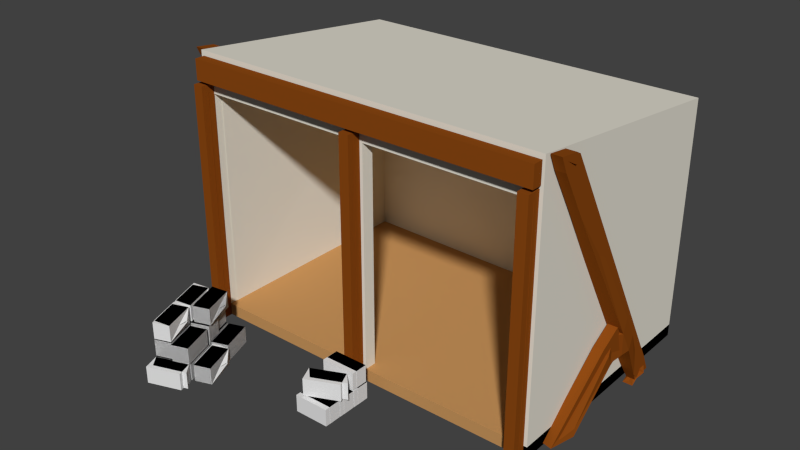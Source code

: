 # Source: greek_minery.blend  (saved by Blender 2.76.0; exported with 4.5.12 LTS)
import bpy
from mathutils import Matrix  # noqa: F401  (used for matrix-valued properties, if any)

bpy.ops.wm.read_factory_settings(use_empty=True)
scene = bpy.context.scene
scene.name = 'Scene'

# ---- collections
col_collection_1 = bpy.data.collections.new('Collection 1'); scene.collection.children.link(col_collection_1)

# ---- materials (node trees are filled in below, after node groups)
mat_greek_minery_ground = bpy.data.materials.new('greek_minery_ground')
mat_greek_minery_ground.alpha_threshold = 0.0
mat_greek_minery_ground.use_transparent_shadow = False
mat_greek_minery_ground.diffuse_color = (0.5815, 0.3058, 0.1112, 1.0)
mat_greek_minery_ground.roughness = 0.5
mat_greek_minery_ground.line_color = (0.0, 0.0, 0.0, 1.0)
mat_greek_minery_stones = bpy.data.materials.new('greek_minery_stones')
mat_greek_minery_stones.alpha_threshold = 0.0
mat_greek_minery_stones.use_transparent_shadow = False
mat_greek_minery_stones.roughness = 0.5
mat_greek_minery_wood = bpy.data.materials.new('greek_minery_wood')
mat_greek_minery_wood.alpha_threshold = 0.0
mat_greek_minery_wood.use_transparent_shadow = False
mat_greek_minery_wood.diffuse_color = (0.2598, 0.06523, 0.006452, 1.0)
mat_greek_minery_wood.roughness = 0.5
mat_greek_minery_wood.specular_intensity = 0.0
mat_greek_minery_wall = bpy.data.materials.new('greek_minery_wall')
mat_greek_minery_wall.alpha_threshold = 0.0
mat_greek_minery_wall.use_transparent_shadow = False
mat_greek_minery_wall.diffuse_color = (0.814, 0.7797, 0.6819, 1.0)
mat_greek_minery_wall.roughness = 0.5

# ---- material node trees

# ---- world
world_world = bpy.data.worlds.new('World'); scene.world = world_world
world_world.color = (0.05088, 0.05088, 0.05088)
world_world.use_sun_shadow = False
world_world.sun_shadow_jitter_overblur = 0.0
world_world.cycles.sampling_method = 'MANUAL'
world_world.cycles.sample_map_resolution = 256

# ---- meshes
me_cube_003 = bpy.data.meshes.new('Cube.003')
me_cube_003.from_pydata([(1.0, 1.0, -1.0), (1.0, -1.0, -1.0), (0.9333, -1.0, -1.0), (0.04667, -1.0, -1.0), (-1.0, 1.0, -1.0), (-1.0, -1.0, -1.0), (0.0, 1.0, -1.0), (0.0, -1.0, -1.0), (-0.9333, -1.0, -1.0), (-0.04667, -1.0, -1.0)], [], [(0, 1, 2, 3, 7, 6), (4, 6, 7, 9, 8, 5)])
_uv = me_cube_003.uv_layers.new(name='UVMap')
_uv.uv.foreach_set('vector', [0.6667, 0.448, 1.0, 0.448, 1.0, 0.4629, 1.0, 0.6615, 1.0, 0.6719, 0.6667, 0.6719, 0.6667, 0.8959, 0.6667, 0.6719, 1.0, 0.6719, 1.0, 0.6824, 1.0, 0.881, 1.0, 0.8959])
me_cube_003.materials.append(mat_greek_minery_ground)
me_cube_003.use_remesh_preserve_volume = False
me_cube_003.use_remesh_preserve_attributes = False
me_cube_003.use_mirror_vertex_groups = False
me_cube_003.update()
me_cube_002 = bpy.data.meshes.new('Cube.002')
me_cube_002.from_pydata([(-0.8898, -1.626, -0.9951), (-0.8898, -1.626, -0.854), (-0.9528, -1.361, -0.9951), (-0.9528, -1.361, -0.854), (-0.8012, -1.579, -0.9951), (-0.8012, -1.579, -0.854), (-0.8642, -1.313, -0.9951), (-0.8642, -1.313, -0.854), (-0.7887, -1.579, -0.9951), (-0.7887, -1.579, -0.854), (-0.8518, -1.313, -0.9951), (-0.8518, -1.313, -0.854), (-0.7001, -1.532, -0.9951), (-0.7001, -1.532, -0.854), (-0.7632, -1.266, -0.9951), (-0.7632, -1.266, -0.854), (-0.6877, -1.531, -0.9951), (-0.6877, -1.531, -0.854), (-0.7507, -1.265, -0.9951), (-0.7507, -1.265, -0.854), (-0.5991, -1.484, -0.9951), (-0.5991, -1.484, -0.854), (-0.6621, -1.218, -0.9951), (-0.6621, -1.218, -0.854), (-0.6137, -1.808, -1.013), (-0.6137, -1.808, -0.872), (-0.6767, -1.542, -1.013), (-0.6767, -1.542, -0.872), (-0.5251, -1.76, -1.013), (-0.5251, -1.76, -0.872), (-0.5881, -1.495, -1.013), (-0.5881, -1.495, -0.872), (-0.7169, -1.863, -1.013), (-0.7169, -1.863, -0.872), (-0.7799, -1.597, -1.013), (-0.7799, -1.597, -0.872), (-0.6283, -1.815, -1.013), (-0.6283, -1.815, -0.872), (-0.6913, -1.549, -1.013), (-0.6913, -1.549, -0.872), (-0.8127, -1.912, -1.013), (-0.8127, -1.912, -0.872), (-0.8757, -1.646, -1.013), (-0.8757, -1.646, -0.872), (-0.7241, -1.865, -1.013), (-0.7241, -1.865, -0.872), (-0.7871, -1.599, -1.013), (-0.7871, -1.599, -0.872), (-0.8127, -1.912, -0.8614), (-0.8127, -1.912, -0.7203), (-0.8757, -1.646, -0.8614), (-0.8757, -1.646, -0.7203), (-0.7241, -1.865, -0.8614), (-0.7241, -1.865, -0.7203), (-0.7871, -1.599, -0.8614), (-0.7871, -1.599, -0.7203), (-0.7107, -1.882, -0.8614), (-0.7107, -1.882, -0.7203), (-0.7737, -1.616, -0.8614), (-0.7737, -1.616, -0.7203), (-0.6221, -1.834, -0.8614), (-0.6221, -1.834, -0.7203), (-0.6851, -1.569, -0.8614), (-0.6851, -1.569, -0.7203), (-0.6974, -1.532, -0.8614), (-0.6974, -1.532, -0.7203), (-0.8746, -1.626, -0.8614), (-0.8746, -1.626, -0.7203), (-0.7289, -1.399, -0.8614), (-0.7289, -1.399, -0.7203), (-0.9061, -1.493, -0.8614), (-0.9061, -1.493, -0.7203), (-0.7395, -1.4, -0.8497), (-0.7395, -1.4, -0.7087), (-0.9167, -1.494, -0.8497), (-0.9167, -1.494, -0.7087), (-0.771, -1.267, -0.8497), (-0.771, -1.267, -0.7087), (-0.9482, -1.361, -0.8497), (-0.9482, -1.361, -0.7087), (-0.8898, -1.626, -0.9951), (-0.8898, -1.626, -0.854), (-0.9528, -1.361, -0.9951), (-0.9528, -1.361, -0.854), (-0.8012, -1.579, -0.9951), (-0.8012, -1.579, -0.854), (-0.8642, -1.313, -0.9951), (-0.8642, -1.313, -0.854), (-0.7887, -1.579, -0.9951), (-0.7887, -1.579, -0.854), (-0.8518, -1.313, -0.9951), (-0.8518, -1.313, -0.854), (-0.7001, -1.532, -0.9951), (-0.7001, -1.532, -0.854), (-0.7632, -1.266, -0.9951), (-0.7632, -1.266, -0.854), (-0.6877, -1.531, -0.9951), (-0.6877, -1.531, -0.854), (-0.7507, -1.265, -0.9951), (-0.7507, -1.265, -0.854), (-0.5991, -1.484, -0.9951), (-0.5991, -1.484, -0.854), (-0.6621, -1.218, -0.9951), (-0.6621, -1.218, -0.854), (-0.6137, -1.808, -1.013), (-0.6137, -1.808, -0.872), (-0.6767, -1.542, -1.013), (-0.6767, -1.542, -0.872), (-0.5251, -1.76, -1.013), (-0.5251, -1.76, -0.872), (-0.5881, -1.495, -1.013), (-0.5881, -1.495, -0.872), (-0.7169, -1.863, -1.013), (-0.7169, -1.863, -0.872), (-0.7799, -1.597, -1.013), (-0.7799, -1.597, -0.872), (-0.6283, -1.815, -1.013), (-0.6283, -1.815, -0.872), (-0.6913, -1.549, -1.013), (-0.6913, -1.549, -0.872), (-0.8127, -1.912, -1.013), (-0.8127, -1.912, -0.872), (-0.8757, -1.646, -1.013), (-0.8757, -1.646, -0.872), (-0.7241, -1.865, -1.013), (-0.7241, -1.865, -0.872), (-0.7871, -1.599, -1.013), (-0.7871, -1.599, -0.872), (-0.8127, -1.912, -0.8614), (-0.8127, -1.912, -0.7203), (-0.8757, -1.646, -0.8614), (-0.8757, -1.646, -0.7203), (-0.7241, -1.865, -0.8614), (-0.7241, -1.865, -0.7203), (-0.7871, -1.599, -0.8614), (-0.7871, -1.599, -0.7203), (-0.7107, -1.882, -0.8614), (-0.7107, -1.882, -0.7203), (-0.7737, -1.616, -0.8614), (-0.7737, -1.616, -0.7203), (-0.6221, -1.834, -0.8614), (-0.6221, -1.834, -0.7203), (-0.6851, -1.569, -0.8614), (-0.6851, -1.569, -0.7203), (-0.6974, -1.532, -0.8614), (-0.6974, -1.532, -0.7203), (-0.8746, -1.626, -0.8614), (-0.8746, -1.626, -0.7203), (-0.7289, -1.399, -0.8614), (-0.7289, -1.399, -0.7203), (-0.9061, -1.493, -0.8614), (-0.9061, -1.493, -0.7203), (-0.7395, -1.4, -0.8497), (-0.7395, -1.4, -0.7087), (-0.9167, -1.494, -0.8497), (-0.9167, -1.494, -0.7087), (-0.771, -1.267, -0.8497), (-0.771, -1.267, -0.7087), (-0.9482, -1.361, -0.8497), (-0.9482, -1.361, -0.7087), (-0.5251, -1.76, -1.013), (-0.5251, -1.76, -0.872), (-0.5881, -1.495, -1.013), (-0.5881, -1.495, -0.872), (-0.6137, -1.808, -1.013), (-0.6137, -1.808, -0.872), (-0.6767, -1.542, -1.013), (-0.6767, -1.542, -0.872), (-0.5251, -1.76, -1.013), (-0.5251, -1.76, -0.872), (-0.5881, -1.495, -1.013), (-0.5881, -1.495, -0.872), (-0.7226, -1.866, -0.7111), (-0.7226, -1.866, -0.5701), (-0.7856, -1.6, -0.7111), (-0.7856, -1.6, -0.5701), (-0.8112, -1.913, -0.7111), (-0.8112, -1.913, -0.5701), (-0.8742, -1.647, -0.7111), (-0.8742, -1.647, -0.5701), (-0.7226, -1.866, -0.7111), (-0.7226, -1.866, -0.5701), (-0.7856, -1.6, -0.7111), (-0.7856, -1.6, -0.5701), (-0.7916, -1.575, -0.7111), (-0.7916, -1.575, -0.5701), (-0.8547, -1.309, -0.7111), (-0.8547, -1.309, -0.5701), (-0.8802, -1.622, -0.7111), (-0.8802, -1.622, -0.5701), (-0.9433, -1.356, -0.7111), (-0.9433, -1.356, -0.5701), (-0.7916, -1.575, -0.7111), (-0.7916, -1.575, -0.5701), (-0.8547, -1.309, -0.7111), (-0.8547, -1.309, -0.5701), (-0.6902, -1.521, -0.7111), (-0.6902, -1.521, -0.5701), (-0.7532, -1.255, -0.7111), (-0.7532, -1.255, -0.5701), (-0.7788, -1.568, -0.7111), (-0.7788, -1.568, -0.5701), (-0.8418, -1.302, -0.7111), (-0.8418, -1.302, -0.5701), (-0.6902, -1.521, -0.7111), (-0.6902, -1.521, -0.5701), (-0.7532, -1.255, -0.7111), (-0.7532, -1.255, -0.5701), (-0.6902, -1.521, -0.7111), (-0.6902, -1.521, -0.5701), (-0.7532, -1.255, -0.7111), (-0.7532, -1.255, -0.5701), (-0.7788, -1.568, -0.7111), (-0.7788, -1.568, -0.5701), (-0.8418, -1.302, -0.7111), (-0.8418, -1.302, -0.5701), (-0.6902, -1.521, -0.7111), (-0.6902, -1.521, -0.5701), (-0.7532, -1.255, -0.7111), (-0.7532, -1.255, -0.5701), (-0.6319, -1.824, -1.009), (-0.6319, -1.824, -0.8678), (-0.8091, -1.918, -1.009), (-0.8091, -1.918, -0.8678), (-0.6004, -1.957, -1.009), (-0.6004, -1.957, -0.8678), (-0.7775, -2.051, -1.009), (-0.7775, -2.051, -0.8678), (-0.6319, -1.824, -1.009), (-0.6319, -1.824, -0.8678), (-0.8091, -1.918, -1.009), (-0.8091, -1.918, -0.8678), (0.1467, -1.16, -1.002), (0.1467, -1.16, -0.8613), (-0.04132, -1.162, -1.002), (-0.04132, -1.162, -0.8613), (0.1474, -1.301, -1.002), (0.1474, -1.301, -0.8613), (-0.04065, -1.303, -1.002), (-0.04065, -1.303, -0.8613), (0.1467, -1.16, -1.002), (0.1467, -1.16, -0.8613), (-0.04132, -1.162, -1.002), (-0.04132, -1.162, -0.8613), (-0.04132, -1.457, -0.8613), (-0.04132, -1.457, -1.002), (0.1467, -1.455, -0.8613), (0.1467, -1.455, -1.002), (-0.04065, -1.598, -0.8613), (-0.04065, -1.598, -1.002), (0.1474, -1.596, -0.8613), (0.1474, -1.596, -1.002), (-0.04132, -1.457, -0.8613), (-0.04132, -1.457, -1.002), (0.1467, -1.455, -0.8613), (0.1467, -1.455, -1.002), (0.1467, -1.308, -1.002), (0.1467, -1.308, -0.8613), (-0.04132, -1.31, -1.002), (-0.04132, -1.31, -0.8613), (0.1474, -1.449, -1.002), (0.1474, -1.449, -0.8613), (-0.04065, -1.451, -1.002), (-0.04065, -1.451, -0.8613), (0.1467, -1.308, -1.002), (0.1467, -1.308, -0.8613), (-0.04132, -1.31, -1.002), (-0.04132, -1.31, -0.8613), (-0.04132, -1.172, -0.7095), (-0.04132, -1.172, -0.8505), (0.1467, -1.17, -0.7095), (0.1467, -1.17, -0.8505), (-0.04065, -1.313, -0.7095), (-0.04065, -1.313, -0.8505), (0.1474, -1.311, -0.7095), (0.1474, -1.311, -0.8505), (-0.04132, -1.172, -0.7095), (-0.04132, -1.172, -0.8505), (0.1467, -1.17, -0.7095), (0.1467, -1.17, -0.8505), (-0.0456, -1.452, -0.7095), (-0.0456, -1.452, -0.8505), (0.1253, -1.335, -0.7095), (0.1253, -1.335, -0.8505), (-0.006374, -1.581, -0.7095), (-0.006374, -1.581, -0.8505), (0.1645, -1.463, -0.7095), (0.1645, -1.463, -0.8505), (-0.0456, -1.452, -0.7095), (-0.0456, -1.452, -0.8505), (0.1253, -1.335, -0.7095), (0.1253, -1.335, -0.8505)], [], [(1, 3, 2, 0), (3, 7, 6, 2), (7, 5, 4, 6), (5, 1, 0, 4), (0, 2, 6, 4), (5, 7, 3, 1), (9, 11, 10, 8), (11, 15, 14, 10), (15, 13, 12, 14), (13, 9, 8, 12), (8, 10, 14, 12), (13, 15, 11, 9), (17, 19, 18, 16), (19, 23, 22, 18), (23, 21, 20, 22), (21, 17, 16, 20), (16, 18, 22, 20), (21, 23, 19, 17), (25, 27, 26, 24), (27, 31, 30, 26), (31, 29, 28, 30), (29, 25, 24, 28), (24, 26, 30, 28), (29, 31, 27, 25), (33, 35, 34, 32), (35, 39, 38, 34), (39, 37, 36, 38), (37, 33, 32, 36), (32, 34, 38, 36), (37, 39, 35, 33), (41, 43, 42, 40), (43, 47, 46, 42), (47, 45, 44, 46), (45, 41, 40, 44), (40, 42, 46, 44), (45, 47, 43, 41), (49, 51, 50, 48), (51, 55, 54, 50), (55, 53, 52, 54), (53, 49, 48, 52), (48, 50, 54, 52), (53, 55, 51, 49), (57, 59, 58, 56), (59, 63, 62, 58), (63, 61, 60, 62), (61, 57, 56, 60), (56, 58, 62, 60), (61, 63, 59, 57), (65, 67, 66, 64), (67, 71, 70, 66), (71, 69, 68, 70), (69, 65, 64, 68), (64, 66, 70, 68), (69, 71, 67, 65), (73, 75, 74, 72), (75, 79, 78, 74), (79, 77, 76, 78), (77, 73, 72, 76), (72, 74, 78, 76), (77, 79, 75, 73), (81, 83, 82, 80), (83, 87, 86, 82), (87, 85, 84, 86), (85, 81, 80, 84), (80, 82, 86, 84), (85, 87, 83, 81), (89, 91, 90, 88), (91, 95, 94, 90), (95, 93, 92, 94), (93, 89, 88, 92), (88, 90, 94, 92), (93, 95, 91, 89), (97, 99, 98, 96), (99, 103, 102, 98), (103, 101, 100, 102), (101, 97, 96, 100), (96, 98, 102, 100), (101, 103, 99, 97), (105, 107, 106, 104), (107, 111, 110, 106), (111, 109, 108, 110), (109, 105, 104, 108), (104, 106, 110, 108), (109, 111, 107, 105), (113, 115, 114, 112), (115, 119, 118, 114), (119, 117, 116, 118), (117, 113, 112, 116), (112, 114, 118, 116), (117, 119, 115, 113), (121, 123, 122, 120), (123, 127, 126, 122), (127, 125, 124, 126), (125, 121, 120, 124), (120, 122, 126, 124), (125, 127, 123, 121), (129, 131, 130, 128), (131, 135, 134, 130), (135, 133, 132, 134), (133, 129, 128, 132), (128, 130, 134, 132), (133, 135, 131, 129), (137, 139, 138, 136), (139, 143, 142, 138), (143, 141, 140, 142), (141, 137, 136, 140), (136, 138, 142, 140), (141, 143, 139, 137), (145, 147, 146, 144), (147, 151, 150, 146), (151, 149, 148, 150), (149, 145, 144, 148), (144, 146, 150, 148), (149, 151, 147, 145), (153, 155, 154, 152), (155, 159, 158, 154), (159, 157, 156, 158), (157, 153, 152, 156), (152, 154, 158, 156), (157, 159, 155, 153), (163, 161, 160, 162), (165, 167, 166, 164), (167, 171, 170, 166), (169, 165, 164, 168), (164, 166, 170, 168), (169, 171, 167, 165), (175, 173, 172, 174), (177, 179, 178, 176), (179, 183, 182, 178), (181, 177, 176, 180), (176, 178, 182, 180), (181, 183, 179, 177), (187, 185, 184, 186), (189, 191, 190, 188), (191, 195, 194, 190), (193, 189, 188, 192), (188, 190, 194, 192), (193, 195, 191, 189), (199, 197, 196, 198), (201, 203, 202, 200), (203, 207, 206, 202), (205, 201, 200, 204), (200, 202, 206, 204), (205, 207, 203, 201), (211, 209, 208, 210), (213, 215, 214, 212), (215, 219, 218, 214), (217, 213, 212, 216), (212, 214, 218, 216), (217, 219, 215, 213), (223, 221, 220, 222), (225, 227, 226, 224), (227, 231, 230, 226), (229, 225, 224, 228), (224, 226, 230, 228), (229, 231, 227, 225), (235, 233, 232, 234), (237, 239, 238, 236), (239, 243, 242, 238), (241, 237, 236, 240), (236, 238, 242, 240), (241, 243, 239, 237), (246, 244, 248, 250), (251, 249, 245, 247), (246, 250, 251, 247), (248, 244, 245, 249), (250, 248, 249, 251), (252, 254, 255, 253), (259, 257, 256, 258), (261, 263, 262, 260), (263, 267, 266, 262), (265, 261, 260, 264), (260, 262, 266, 264), (265, 267, 263, 261), (270, 268, 272, 274), (275, 273, 269, 271), (270, 274, 275, 271), (272, 268, 269, 273), (274, 272, 273, 275), (276, 278, 279, 277), (282, 280, 284, 286), (287, 285, 281, 283), (282, 286, 287, 283), (284, 280, 281, 285), (286, 284, 285, 287), (288, 290, 291, 289)])
_uv = me_cube_002.uv_layers.new(name='UVMap')
_uv.uv.foreach_set('vector', [0.3, 0.6667, 0.3, 0.0, 0.6, 0.0, 0.6, 0.6667, 0.4, 0.6667, 0.6, 0.6667, 0.6, 1.0, 0.4, 1.0, 8.941e-08, 0.6667, 0.0, 0.0, 0.3, 1.987e-07, 0.3, 0.6667, 0.0, 0.6667, 0.2, 0.6667, 0.2, 1.0, 0.0, 1.0, 0.6, 0.6667, 0.6, 1.987e-07, 0.8, 0.0, 0.8, 0.6667, 0.8, 0.6667, 0.8, 1.987e-07, 1.0, 0.0, 1.0, 0.6667, 0.3, 0.6667, 0.3, 0.0, 0.6, 0.0, 0.6, 0.6667, 0.4, 0.6667, 0.6, 0.6667, 0.6, 1.0, 0.4, 1.0, 8.941e-08, 0.6667, 0.0, 0.0, 0.3, 1.987e-07, 0.3, 0.6667, 0.0, 0.6667, 0.2, 0.6667, 0.2, 1.0, 0.0, 1.0, 0.6, 0.6667, 0.6, 1.987e-07, 0.8, 0.0, 0.8, 0.6667, 0.8, 0.6667, 0.8, 1.987e-07, 1.0, 0.0, 1.0, 0.6667, 0.3, 0.6667, 0.3, 0.0, 0.6, 0.0, 0.6, 0.6667, 0.4, 0.6667, 0.6, 0.6667, 0.6, 1.0, 0.4, 1.0, 8.941e-08, 0.6667, 0.0, 0.0, 0.3, 1.987e-07, 0.3, 0.6667, 0.0, 0.6667, 0.2, 0.6667, 0.2, 1.0, 0.0, 1.0, 0.6, 0.6667, 0.6, 1.987e-07, 0.8, 0.0, 0.8, 0.6667, 0.8, 0.6667, 0.8, 1.987e-07, 1.0, 0.0, 1.0, 0.6667, 0.3, 0.6667, 0.3, 0.0, 0.6, 0.0, 0.6, 0.6667, 0.4, 0.6667, 0.6, 0.6667, 0.6, 1.0, 0.4, 1.0, 8.941e-08, 0.6667, 0.0, 0.0, 0.3, 1.987e-07, 0.3, 0.6667, 0.0, 0.6667, 0.2, 0.6667, 0.2, 1.0, 0.0, 1.0, 0.6, 0.6667, 0.6, 1.987e-07, 0.8, 0.0, 0.8, 0.6667, 0.8, 0.6667, 0.8, 1.987e-07, 1.0, 0.0, 1.0, 0.6667, 0.3, 0.6667, 0.3, 0.0, 0.6, 0.0, 0.6, 0.6667, 0.4, 0.6667, 0.6, 0.6667, 0.6, 1.0, 0.4, 1.0, 8.941e-08, 0.6667, 0.0, 0.0, 0.3, 1.987e-07, 0.3, 0.6667, 0.0, 0.6667, 0.2, 0.6667, 0.2, 1.0, 0.0, 1.0, 0.6, 0.6667, 0.6, 1.987e-07, 0.8, 0.0, 0.8, 0.6667, 0.8, 0.6667, 0.8, 1.987e-07, 1.0, 0.0, 1.0, 0.6667, 0.3, 0.6667, 0.3, 0.0, 0.6, 0.0, 0.6, 0.6667, 0.4, 0.6667, 0.6, 0.6667, 0.6, 1.0, 0.4, 1.0, 8.941e-08, 0.6667, 0.0, 0.0, 0.3, 1.987e-07, 0.3, 0.6667, 0.0, 0.6667, 0.2, 0.6667, 0.2, 1.0, 0.0, 1.0, 0.6, 0.6667, 0.6, 1.987e-07, 0.8, 0.0, 0.8, 0.6667, 0.8, 0.6667, 0.8, 1.987e-07, 1.0, 0.0, 1.0, 0.6667, 0.3, 0.6667, 0.3, 0.0, 0.6, 0.0, 0.6, 0.6667, 0.4, 0.6667, 0.6, 0.6667, 0.6, 1.0, 0.4, 1.0, 8.941e-08, 0.6667, 0.0, 0.0, 0.3, 1.987e-07, 0.3, 0.6667, 0.0, 0.6667, 0.2, 0.6667, 0.2, 1.0, 0.0, 1.0, 0.6, 0.6667, 0.6, 1.987e-07, 0.8, 0.0, 0.8, 0.6667, 0.8, 0.6667, 0.8, 1.987e-07, 1.0, 0.0, 1.0, 0.6667, 0.3, 0.6667, 0.3, 0.0, 0.6, 0.0, 0.6, 0.6667, 0.4, 0.6667, 0.6, 0.6667, 0.6, 1.0, 0.4, 1.0, 8.941e-08, 0.6667, 0.0, 0.0, 0.3, 1.987e-07, 0.3, 0.6667, 0.0, 0.6667, 0.2, 0.6667, 0.2, 1.0, 0.0, 1.0, 0.6, 0.6667, 0.6, 1.987e-07, 0.8, 0.0, 0.8, 0.6667, 0.8, 0.6667, 0.8, 1.987e-07, 1.0, 0.0, 1.0, 0.6667, 0.3, 0.6667, 0.3, 0.0, 0.6, 0.0, 0.6, 0.6667, 0.4, 0.6667, 0.6, 0.6667, 0.6, 1.0, 0.4, 1.0, 8.941e-08, 0.6667, 0.0, 0.0, 0.3, 1.987e-07, 0.3, 0.6667, 0.0, 0.6667, 0.2, 0.6667, 0.2, 1.0, 0.0, 1.0, 0.6, 0.6667, 0.6, 1.987e-07, 0.8, 0.0, 0.8, 0.6667, 0.8, 0.6667, 0.8, 1.987e-07, 1.0, 0.0, 1.0, 0.6667, 0.3, 0.6667, 0.3, 0.0, 0.6, 0.0, 0.6, 0.6667, 0.4, 0.6667, 0.6, 0.6667, 0.6, 1.0, 0.4, 1.0, 8.941e-08, 0.6667, 0.0, 0.0, 0.3, 1.987e-07, 0.3, 0.6667, 0.0, 0.6667, 0.2, 0.6667, 0.2, 1.0, 0.0, 1.0, 0.6, 0.6667, 0.6, 1.987e-07, 0.8, 0.0, 0.8, 0.6667, 0.8, 0.6667, 0.8, 1.987e-07, 1.0, 0.0, 1.0, 0.6667, 0.3, 0.6667, 0.3, 0.0, 0.6, 0.0, 0.6, 0.6667, 0.4, 0.6667, 0.6, 0.6667, 0.6, 1.0, 0.4, 1.0, 8.941e-08, 0.6667, 0.0, 0.0, 0.3, 1.987e-07, 0.3, 0.6667, 0.0, 0.6667, 0.2, 0.6667, 0.2, 1.0, 0.0, 1.0, 0.6, 0.6667, 0.6, 1.987e-07, 0.8, 0.0, 0.8, 0.6667, 0.8, 0.6667, 0.8, 1.987e-07, 1.0, 0.0, 1.0, 0.6667, 0.3, 0.6667, 0.3, 0.0, 0.6, 0.0, 0.6, 0.6667, 0.4, 0.6667, 0.6, 0.6667, 0.6, 1.0, 0.4, 1.0, 8.941e-08, 0.6667, 0.0, 0.0, 0.3, 1.987e-07, 0.3, 0.6667, 0.0, 0.6667, 0.2, 0.6667, 0.2, 1.0, 0.0, 1.0, 0.6, 0.6667, 0.6, 1.987e-07, 0.8, 0.0, 0.8, 0.6667, 0.8, 0.6667, 0.8, 1.987e-07, 1.0, 0.0, 1.0, 0.6667, 0.3, 0.6667, 0.3, 0.0, 0.6, 0.0, 0.6, 0.6667, 0.4, 0.6667, 0.6, 0.6667, 0.6, 1.0, 0.4, 1.0, 8.941e-08, 0.6667, 0.0, 0.0, 0.3, 1.987e-07, 0.3, 0.6667, 0.0, 0.6667, 0.2, 0.6667, 0.2, 1.0, 0.0, 1.0, 0.6, 0.6667, 0.6, 1.987e-07, 0.8, 0.0, 0.8, 0.6667, 0.8, 0.6667, 0.8, 1.987e-07, 1.0, 0.0, 1.0, 0.6667, 0.3, 0.6667, 0.3, 0.0, 0.6, 0.0, 0.6, 0.6667, 0.4, 0.6667, 0.6, 0.6667, 0.6, 1.0, 0.4, 1.0, 8.941e-08, 0.6667, 0.0, 0.0, 0.3, 1.987e-07, 0.3, 0.6667, 0.0, 0.6667, 0.2, 0.6667, 0.2, 1.0, 0.0, 1.0, 0.6, 0.6667, 0.6, 1.987e-07, 0.8, 0.0, 0.8, 0.6667, 0.8, 0.6667, 0.8, 1.987e-07, 1.0, 0.0, 1.0, 0.6667, 0.3, 0.6667, 0.3, 0.0, 0.6, 0.0, 0.6, 0.6667, 0.4, 0.6667, 0.6, 0.6667, 0.6, 1.0, 0.4, 1.0, 8.941e-08, 0.6667, 0.0, 0.0, 0.3, 1.987e-07, 0.3, 0.6667, 0.0, 0.6667, 0.2, 0.6667, 0.2, 1.0, 0.0, 1.0, 0.6, 0.6667, 0.6, 1.987e-07, 0.8, 0.0, 0.8, 0.6667, 0.8, 0.6667, 0.8, 1.987e-07, 1.0, 0.0, 1.0, 0.6667, 0.3, 0.6667, 0.3, 0.0, 0.6, 0.0, 0.6, 0.6667, 0.4, 0.6667, 0.6, 0.6667, 0.6, 1.0, 0.4, 1.0, 8.941e-08, 0.6667, 0.0, 0.0, 0.3, 1.987e-07, 0.3, 0.6667, 0.0, 0.6667, 0.2, 0.6667, 0.2, 1.0, 0.0, 1.0, 0.6, 0.6667, 0.6, 1.987e-07, 0.8, 0.0, 0.8, 0.6667, 0.8, 0.6667, 0.8, 1.987e-07, 1.0, 0.0, 1.0, 0.6667, 0.3, 0.6667, 0.3, 0.0, 0.6, 0.0, 0.6, 0.6667, 0.4, 0.6667, 0.6, 0.6667, 0.6, 1.0, 0.4, 1.0, 8.941e-08, 0.6667, 0.0, 0.0, 0.3, 1.987e-07, 0.3, 0.6667, 0.0, 0.6667, 0.2, 0.6667, 0.2, 1.0, 0.0, 1.0, 0.6, 0.6667, 0.6, 1.987e-07, 0.8, 0.0, 0.8, 0.6667, 0.8, 0.6667, 0.8, 1.987e-07, 1.0, 0.0, 1.0, 0.6667, 0.3, 0.6667, 0.3, 0.0, 0.6, 0.0, 0.6, 0.6667, 0.4, 0.6667, 0.6, 0.6667, 0.6, 1.0, 0.4, 1.0, 8.941e-08, 0.6667, 0.0, 0.0, 0.3, 1.987e-07, 0.3, 0.6667, 0.0, 0.6667, 0.2, 0.6667, 0.2, 1.0, 0.0, 1.0, 0.6, 0.6667, 0.6, 1.987e-07, 0.8, 0.0, 0.8, 0.6667, 0.8, 0.6667, 0.8, 1.987e-07, 1.0, 0.0, 1.0, 0.6667, 0.3, 0.6667, 0.3, 0.0, 0.6, 0.0, 0.6, 0.6667, 0.4, 0.6667, 0.6, 0.6667, 0.6, 1.0, 0.4, 1.0, 8.941e-08, 0.6667, 0.0, 0.0, 0.3, 1.987e-07, 0.3, 0.6667, 0.0, 0.6667, 0.2, 0.6667, 0.2, 1.0, 0.0, 1.0, 0.6, 0.6667, 0.6, 1.987e-07, 0.8, 0.0, 0.8, 0.6667, 0.8, 0.6667, 0.8, 1.987e-07, 1.0, 0.0, 1.0, 0.6667, 0.3, 0.6667, 0.3, 0.0, 0.6, 0.0, 0.6, 0.6667, 0.4, 0.6667, 0.6, 0.6667, 0.6, 1.0, 0.4, 1.0, 8.941e-08, 0.6667, 0.0, 0.0, 0.3, 1.987e-07, 0.3, 0.6667, 0.0, 0.6667, 0.2, 0.6667, 0.2, 1.0, 0.0, 1.0, 0.6, 0.6667, 0.6, 1.987e-07, 0.8, 0.0, 0.8, 0.6667, 0.8, 0.6667, 0.8, 1.987e-07, 1.0, 0.0, 1.0, 0.6667, 8.941e-08, 0.6667, 0.0, 0.0, 0.3, 1.987e-07, 0.3, 0.6667, 0.3, 0.6667, 0.3, 0.0, 0.6, 0.0, 0.6, 0.6667, 0.4, 0.6667, 0.6, 0.6667, 0.6, 1.0, 0.4, 1.0, 0.0, 0.6667, 0.2, 0.6667, 0.2, 1.0, 0.0, 1.0, 0.6, 0.6667, 0.6, 1.987e-07, 0.8, 0.0, 0.8, 0.6667, 0.8, 0.6667, 0.8, 1.987e-07, 1.0, 0.0, 1.0, 0.6667, 8.941e-08, 0.6667, 0.0, 0.0, 0.3, 1.987e-07, 0.3, 0.6667, 0.3, 0.6667, 0.3, 0.0, 0.6, 0.0, 0.6, 0.6667, 0.4, 0.6667, 0.6, 0.6667, 0.6, 1.0, 0.4, 1.0, 0.0, 0.6667, 0.2, 0.6667, 0.2, 1.0, 0.0, 1.0, 0.6, 0.6667, 0.6, 1.987e-07, 0.8, 0.0, 0.8, 0.6667, 0.8, 0.6667, 0.8, 1.987e-07, 1.0, 0.0, 1.0, 0.6667, 8.941e-08, 0.6667, 0.0, 0.0, 0.3, 1.987e-07, 0.3, 0.6667, 0.3, 0.6667, 0.3, 0.0, 0.6, 0.0, 0.6, 0.6667, 0.4, 0.6667, 0.6, 0.6667, 0.6, 1.0, 0.4, 1.0, 0.0, 0.6667, 0.2, 0.6667, 0.2, 1.0, 0.0, 1.0, 0.6, 0.6667, 0.6, 1.987e-07, 0.8, 0.0, 0.8, 0.6667, 0.8, 0.6667, 0.8, 1.987e-07, 1.0, 0.0, 1.0, 0.6667, 8.941e-08, 0.6667, 0.0, 0.0, 0.3, 1.987e-07, 0.3, 0.6667, 0.3, 0.6667, 0.3, 0.0, 0.6, 0.0, 0.6, 0.6667, 0.4, 0.6667, 0.6, 0.6667, 0.6, 1.0, 0.4, 1.0, 0.0, 0.6667, 0.2, 0.6667, 0.2, 1.0, 0.0, 1.0, 0.6, 0.6667, 0.6, 1.987e-07, 0.8, 0.0, 0.8, 0.6667, 0.8, 0.6667, 0.8, 1.987e-07, 1.0, 0.0, 1.0, 0.6667, 8.941e-08, 0.6667, 0.0, 0.0, 0.3, 1.987e-07, 0.3, 0.6667, 0.3, 0.6667, 0.3, 0.0, 0.6, 0.0, 0.6, 0.6667, 0.4, 0.6667, 0.6, 0.6667, 0.6, 1.0, 0.4, 1.0, 0.0, 0.6667, 0.2, 0.6667, 0.2, 1.0, 0.0, 1.0, 0.6, 0.6667, 0.6, 1.987e-07, 0.8, 0.0, 0.8, 0.6667, 0.8, 0.6667, 0.8, 1.987e-07, 1.0, 0.0, 1.0, 0.6667, 8.941e-08, 0.6667, 0.0, 0.0, 0.3, 1.987e-07, 0.3, 0.6667, 0.3, 0.6667, 0.3, 0.0, 0.6, 0.0, 0.6, 0.6667, 0.4, 0.6667, 0.6, 0.6667, 0.6, 1.0, 0.4, 1.0, 0.0, 0.6667, 0.2, 0.6667, 0.2, 1.0, 0.0, 1.0, 0.6, 0.6667, 0.6, 1.987e-07, 0.8, 0.0, 0.8, 0.6667, 0.8, 0.6667, 0.8, 1.987e-07, 1.0, 0.0, 1.0, 0.6667, 8.941e-08, 0.6667, 0.0, 0.0, 0.3, 1.987e-07, 0.3, 0.6667, 0.3, 0.6667, 0.3, 0.0, 0.6, 0.0, 0.6, 0.6667, 0.4, 0.6667, 0.6, 0.6667, 0.6, 1.0, 0.4, 1.0, 0.0, 0.6667, 0.2, 0.6667, 0.2, 1.0, 0.0, 1.0, 0.6, 0.6667, 0.6, 1.987e-07, 0.8, 0.0, 0.8, 0.6667, 0.8, 0.6667, 0.8, 1.987e-07, 1.0, 0.0, 1.0, 0.6667, 0.8, 0.6667, 0.8, 1.987e-07, 1.0, 0.0, 1.0, 0.6667, 0.6, 0.6667, 0.6, 1.987e-07, 0.8, 0.0, 0.8, 0.6667, 0.0, 0.6667, 0.2, 0.6667, 0.2, 1.0, 0.0, 1.0, 0.4, 0.6667, 0.6, 0.6667, 0.6, 1.0, 0.4, 1.0, 0.3, 0.6667, 0.3, 0.0, 0.6, 0.0, 0.6, 0.6667, 8.941e-08, 0.6667, 0.0, 0.0, 0.3, 1.987e-07, 0.3, 0.6667, 8.941e-08, 0.6667, 0.0, 0.0, 0.3, 1.987e-07, 0.3, 0.6667, 0.3, 0.6667, 0.3, 0.0, 0.6, 0.0, 0.6, 0.6667, 0.4, 0.6667, 0.6, 0.6667, 0.6, 1.0, 0.4, 1.0, 0.0, 0.6667, 0.2, 0.6667, 0.2, 1.0, 0.0, 1.0, 0.6, 0.6667, 0.6, 1.987e-07, 0.8, 0.0, 0.8, 0.6667, 0.8, 0.6667, 0.8, 1.987e-07, 1.0, 0.0, 1.0, 0.6667, 0.8, 0.6667, 0.8, 1.987e-07, 1.0, 0.0, 1.0, 0.6667, 0.6, 0.6667, 0.6, 1.987e-07, 0.8, 0.0, 0.8, 0.6667, 0.0, 0.6667, 0.2, 0.6667, 0.2, 1.0, 0.0, 1.0, 0.4, 0.6667, 0.6, 0.6667, 0.6, 1.0, 0.4, 1.0, 0.3, 0.6667, 0.3, 0.0, 0.6, 0.0, 0.6, 0.6667, 8.941e-08, 0.6667, 0.0, 0.0, 0.3, 1.987e-07, 0.3, 0.6667, 0.8, 0.6667, 0.8, 1.987e-07, 1.0, 0.0, 1.0, 0.6667, 0.6, 0.6667, 0.6, 1.987e-07, 0.8, 0.0, 0.8, 0.6667, 0.0, 0.6667, 0.2, 0.6667, 0.2, 1.0, 0.0, 1.0, 0.4, 0.6667, 0.6, 0.6667, 0.6, 1.0, 0.4, 1.0, 0.3, 0.6667, 0.3, 0.0, 0.6, 0.0, 0.6, 0.6667, 8.941e-08, 0.6667, 0.0, 0.0, 0.3, 1.987e-07, 0.3, 0.6667])
me_cube_002.materials.append(mat_greek_minery_stones)
me_cube_002.use_remesh_preserve_volume = False
me_cube_002.use_remesh_preserve_attributes = False
me_cube_002.use_mirror_vertex_groups = False
me_cube_002.update()
me_cube_001 = bpy.data.meshes.new('Cube.001')
me_cube_001.from_pydata([(1.063, 0.3067, -0.9856), (1.063, 0.474, -0.9867), (1.008, 0.3067, -0.9856), (1.008, 0.474, -0.9867), (1.063, 0.2732, -0.9507), (1.063, 0.4182, -0.867), (1.008, 0.2732, -0.9507), (1.008, 0.4182, -0.867), (0.9815, -1.115, -1.0), (0.9815, -0.9986, -1.0), (0.9815, -1.115, 1.0), (0.9815, -0.9986, 1.0), (0.9259, -1.115, -1.0), (0.9259, -0.9986, -1.0), (0.9259, -1.115, 1.0), (0.9259, -0.9986, 1.0), (1.063, 0.2732, -0.9507), (1.063, 0.4182, -0.867), (1.008, 0.2732, -0.9507), (1.008, 0.4182, -0.867), (1.063, 0.2732, -0.9507), (1.063, 0.4182, -0.867), (1.008, 0.2732, -0.9507), (1.008, 0.4182, -0.867), (1.063, -0.05824, -0.3766), (1.008, 0.0867, -0.2929), (1.063, 0.0867, -0.2929), (1.008, -0.05824, -0.3766), (1.063, 0.05538, -0.5733), (1.063, 0.2003, -0.4897), (1.008, 0.05538, -0.5733), (1.008, 0.2003, -0.4897), (1.063, 0.4182, -0.867), (1.063, 0.2732, -0.9507), (1.063, -0.7668, 1.185), (1.063, -0.9117, 1.102), (1.008, 0.4182, -0.867), (1.008, 0.2732, -0.9507), (1.008, -0.7668, 1.185), (1.008, -0.9117, 1.102), (1.008, -0.05824, -0.3766), (1.008, 0.05538, -0.5733), (1.063, 0.05538, -0.5733), (1.063, -0.05824, -0.3766), (1.063, -0.9703, 1.228), (1.063, -0.8044, 1.206), (1.008, -0.8044, 1.206), (1.008, -0.9703, 1.228), (1.063, -0.9117, 1.102), (1.063, -0.7668, 1.185), (1.008, -0.7668, 1.185), (1.008, -0.9117, 1.102), (1.063, 0.3066, -0.9982), (1.063, 0.4739, -0.9994), (1.008, 0.3066, -0.9982), (1.008, 0.4739, -0.9994), (0.02976, -1.115, -1.0), (0.02976, -0.9986, -1.0), (0.02976, -1.115, 1.0), (0.02976, -0.9986, 1.0), (-0.02584, -1.115, -1.0), (-0.02584, -0.9986, -1.0), (-0.02584, -1.115, 1.0), (-0.02584, -0.9986, 1.0), (-0.9303, -1.115, -1.0), (-0.9303, -0.9986, -1.0), (-0.9303, -1.115, 1.0), (-0.9303, -0.9986, 1.0), (-0.9859, -1.115, -1.0), (-0.9859, -0.9986, -1.0), (-0.9859, -1.115, 1.0), (-0.9859, -0.9986, 1.0), (-0.9718, -1.015, 1.031), (-0.9718, -1.015, 1.198), (0.9924, -1.015, 1.031), (0.9924, -1.015, 1.198), (-0.9718, -1.099, 1.031), (-0.9718, -1.099, 1.198), (0.9924, -1.099, 1.031), (0.9924, -1.099, 1.198), (-1.06, -0.9117, 1.102), (-1.06, -0.7668, 1.185), (-1.06, 0.2732, -0.9507), (-1.06, 0.4182, -0.867), (-1.005, -0.9117, 1.102), (-1.005, -0.7668, 1.185), (-1.005, 0.2732, -0.9507), (-1.005, 0.4182, -0.867), (-1.06, 0.2003, -0.4897), (-1.06, 0.05538, -0.5733), (-1.005, 0.2003, -0.4897), (-1.005, 0.05538, -0.5733), (-1.06, -0.05824, -0.3766), (-1.005, 0.0867, -0.2929), (-1.06, 0.0867, -0.2929), (-1.005, -0.05824, -0.3766), (-1.06, 0.4182, -0.867), (-1.06, 0.2732, -0.9507), (-1.005, 0.4182, -0.867), (-1.005, 0.2732, -0.9507), (-1.06, 0.4182, -0.867), (-1.06, 0.2732, -0.9507), (-1.005, 0.4182, -0.867), (-1.005, 0.2732, -0.9507), (-1.06, 0.4182, -0.867), (-1.06, 0.2732, -0.9507), (-1.005, 0.4182, -0.867), (-1.005, 0.2732, -0.9507), (-1.06, 0.474, -0.9867), (-1.06, 0.3067, -0.9856), (-1.005, 0.474, -0.9867), (-1.005, 0.3067, -0.9856), (-1.06, 0.4739, -0.9994), (-1.06, 0.3066, -0.9982), (-1.005, 0.4739, -0.9994), (-1.005, 0.3066, -0.9982), (-1.06, -0.9117, 1.102), (-1.06, -0.7668, 1.185), (-1.005, -0.7668, 1.185), (-1.005, -0.9117, 1.102), (-1.06, -0.9703, 1.228), (-1.06, -0.8044, 1.206), (-1.005, -0.8044, 1.206), (-1.005, -0.9703, 1.228), (-1.005, -0.05824, -0.3766), (-1.005, 0.05538, -0.5733), (-1.06, 0.05538, -0.5733), (-1.06, -0.05824, -0.3766), (-1.005, -0.2351, -0.4787), (-1.005, -0.1215, -0.6754), (-1.06, -0.1215, -0.6754), (-1.06, -0.2351, -0.4787), (-1.019, -0.8123, -0.9882), (-0.9912, -0.5892, -0.9985), (-1.046, -0.5737, -0.9951), (-1.074, -0.7968, -0.9848), (1.063, -0.2351, -0.4787), (1.063, -0.1215, -0.6754), (1.008, -0.1215, -0.6754), (1.008, -0.2351, -0.4787), (1.049, -0.8123, -0.9882), (1.077, -0.5892, -0.9985), (1.022, -0.5737, -0.9951), (0.9941, -0.7968, -0.9848)], [], [(23, 21, 17, 19), (29, 26, 24, 28), (36, 32, 21, 23), (19, 17, 5, 7), (22, 23, 19, 18), (16, 18, 6, 4), (9, 11, 10, 8), (11, 15, 14, 10), (15, 13, 12, 14), (13, 9, 8, 12), (8, 10, 14, 12), (13, 15, 11, 9), (39, 27, 24, 35), (37, 36, 23, 22), (6, 7, 3, 2), (18, 19, 7, 6), (32, 29, 28, 33), (25, 31, 30, 27), (38, 25, 27, 39), (34, 26, 25, 38), (30, 37, 33, 28), (20, 22, 18, 16), (32, 33, 20, 21), (5, 4, 0, 1), (34, 38, 50, 49), (24, 27, 40, 43), (26, 29, 31, 25), (29, 32, 36, 31), (17, 16, 4, 5), (1, 0, 52, 53), (43, 40, 139, 136), (4, 6, 2, 0), (21, 20, 16, 17), (26, 34, 35, 24), (31, 36, 37, 30), (33, 37, 22, 20), (28, 24, 43, 42), (51, 48, 44, 47), (27, 30, 41, 40), (45, 46, 47, 44), (38, 39, 51, 50), (30, 28, 42, 41), (48, 49, 45, 44), (50, 51, 47, 46), (55, 53, 52, 54), (35, 34, 49, 48), (49, 50, 46, 45), (39, 35, 48, 51), (7, 5, 1, 3), (3, 1, 53, 55), (0, 2, 54, 52), (2, 3, 55, 54), (57, 59, 58, 56), (59, 63, 62, 58), (63, 61, 60, 62), (61, 57, 56, 60), (56, 58, 62, 60), (61, 63, 59, 57), (65, 67, 66, 64), (67, 71, 70, 66), (71, 69, 68, 70), (69, 65, 64, 68), (64, 66, 70, 68), (69, 71, 67, 65), (73, 75, 74, 72), (75, 79, 78, 74), (79, 77, 76, 78), (77, 73, 72, 76), (72, 74, 78, 76), (77, 79, 75, 73), (88, 83, 82, 89), (86, 82, 97, 99), (93, 85, 84, 95), (85, 81, 117, 118), (89, 82, 86, 91), (90, 87, 83, 88), (93, 90, 88, 94), (95, 92, 127, 124), (87, 90, 91, 86), (94, 88, 89, 92), (81, 94, 92, 80), (80, 92, 95, 84), (85, 93, 94, 81), (90, 93, 95, 91), (98, 99, 103, 102), (83, 87, 98, 96), (82, 83, 96, 97), (87, 86, 99, 98), (103, 101, 105, 107), (97, 96, 100, 101), (99, 97, 101, 103), (96, 98, 102, 100), (106, 107, 111, 110), (100, 102, 106, 104), (102, 103, 107, 106), (101, 100, 104, 105), (110, 111, 115, 114), (105, 104, 108, 109), (107, 105, 109, 111), (104, 106, 110, 108), (112, 114, 115, 113), (109, 108, 112, 113), (111, 109, 113, 115), (108, 110, 114, 112), (118, 117, 121, 122), (84, 85, 118, 119), (81, 80, 116, 117), (80, 84, 119, 116), (122, 121, 120, 123), (117, 116, 120, 121), (116, 119, 123, 120), (119, 118, 122, 123), (124, 127, 131, 128), (89, 91, 125, 126), (91, 95, 124, 125), (92, 89, 126, 127), (130, 129, 133, 134), (126, 125, 129, 130), (127, 126, 130, 131), (125, 124, 128, 129), (135, 134, 133, 132), (131, 130, 134, 135), (129, 128, 132, 133), (128, 131, 135, 132), (138, 137, 141, 142), (41, 42, 137, 138), (40, 41, 138, 139), (42, 43, 136, 137), (143, 142, 141, 140), (139, 138, 142, 143), (137, 136, 140, 141), (136, 139, 143, 140)])
_uv = me_cube_001.uv_layers.new(name='UVMap')
_uv.uv.foreach_set('vector', [0.3891, 1.0, 0.7783, 1.0, 0.7783, 1.0, 0.3891, 1.0, 0.8522, 0.5, 0.8522, 0.75, 0.7783, 0.75, 0.7783, 0.5, 0.3891, 1.0, 0.7783, 1.0, 0.7783, 1.0, 0.3891, 1.0, 0.3891, 1.0, 0.7783, 1.0, 0.7783, 1.0, 0.3891, 1.0, 0.8522, 1.0, 0.9261, 1.0, 0.9261, 1.0, 0.8522, 1.0, 0.3891, 0.0, 0.0, 0.0, 0.0, 0.0, 0.3891, 0.0, 0.9261, 0.0, 0.9261, 1.0, 0.8522, 1.0, 0.8522, 0.0, 1.0, 0.0, 1.0, 0.2049, 0.9261, 0.2049, 0.9261, 7.451e-09, 0.8522, 0.0, 0.8522, 1.0, 0.7783, 1.0, 0.7783, 0.0, 0.9261, 0.4099, 0.9261, 0.2049, 1.0, 0.2049, 1.0, 0.4099, 1.698e-07, 1.0, 0.0, 0.0, 0.3891, 0.0, 0.3891, 1.0, 0.7783, 0.0, 0.7783, 1.0, 0.3891, 1.0, 0.3891, 0.0, 1.698e-07, 1.0, 1.273e-07, 0.75, 0.3891, 0.75, 0.3891, 1.0, 0.8522, 1.0, 0.9261, 1.0, 0.9261, 1.0, 0.8522, 1.0, 0.8522, 1.0, 0.9261, 1.0, 0.9261, 1.0, 0.8522, 1.0, 0.8522, 1.0, 0.9261, 1.0, 0.9261, 1.0, 0.8522, 1.0, 0.8522, 0.0, 0.8522, 0.5, 0.7783, 0.5, 0.7783, 0.0, 0.9261, 0.25, 0.9261, 0.5, 0.8522, 0.5, 0.8522, 0.25, 0.9261, 0.0, 0.9261, 0.25, 0.8522, 0.25, 0.8522, 0.0, 0.7783, 0.0, 0.7783, 0.25, 0.3891, 0.25, 0.3891, 0.0, 8.488e-08, 0.5, 0.0, 0.0, 0.3891, 0.0, 0.3891, 0.5, 0.3891, 0.0, 0.0, 0.0, 0.0, 0.0, 0.3891, 0.0, 0.8522, 0.0, 0.7783, 0.0, 0.7783, 0.0, 0.8522, 0.0, 0.8522, 0.0, 0.7783, 0.0, 0.7783, 0.0, 0.8522, 0.0, 0.7783, 0.0, 0.3891, 0.0, 0.3891, 0.0, 0.7783, 0.0, 0.3891, 0.75, 1.273e-07, 0.75, 1.273e-07, 0.75, 0.3891, 0.75, 0.7783, 0.25, 0.7783, 0.5, 0.3891, 0.5, 0.3891, 0.25, 0.7783, 0.5, 0.7783, 1.0, 0.3891, 1.0, 0.3891, 0.5, 0.8522, 0.0, 0.7783, 0.0, 0.7783, 0.0, 0.8522, 0.0, 0.8522, 0.0, 0.7783, 0.0, 0.7783, 0.0, 0.8522, 0.0, 0.3891, 0.75, 1.273e-07, 0.75, 1.273e-07, 0.75, 0.3891, 0.75, 0.3891, 0.0, 0.0, 0.0, 0.0, 0.0, 0.3891, 0.0, 0.8522, 0.0, 0.7783, 0.0, 0.7783, 0.0, 0.8522, 0.0, 0.8522, 0.75, 0.8522, 1.0, 0.7783, 1.0, 0.7783, 0.75, 0.9261, 0.5, 0.9261, 1.0, 0.8522, 1.0, 0.8522, 0.5, 0.3891, 0.0, 0.0, 0.0, 0.0, 0.0, 0.3891, 0.0, 0.7783, 0.5, 0.7783, 0.75, 0.7783, 0.75, 0.7783, 0.5, 1.698e-07, 1.0, 0.3891, 1.0, 0.3891, 1.0, 1.698e-07, 1.0, 0.8522, 0.25, 0.8522, 0.5, 0.8522, 0.5, 0.8522, 0.25, 0.9261, 0.4099, 0.9261, 0.2049, 1.0, 0.2049, 1.0, 0.4099, 0.9261, 0.0, 0.8522, 0.0, 0.8522, 0.0, 0.9261, 0.0, 8.488e-08, 0.5, 0.3891, 0.5, 0.3891, 0.5, 8.488e-08, 0.5, 0.7783, 1.0, 0.8522, 1.0, 0.8522, 1.0, 0.7783, 1.0, 0.9261, 0.0, 0.8522, 0.0, 0.8522, 0.0, 0.9261, 0.0, 1.0, 0.0, 1.0, 0.2049, 0.9261, 0.2049, 0.9261, 7.451e-09, 0.7783, 1.0, 0.8522, 1.0, 0.8522, 1.0, 0.7783, 1.0, 0.7783, 0.0, 0.3891, 0.0, 0.3891, 0.0, 0.7783, 0.0, 1.698e-07, 1.0, 0.3891, 1.0, 0.3891, 1.0, 1.698e-07, 1.0, 0.3891, 1.0, 0.7783, 1.0, 0.7783, 1.0, 0.3891, 1.0, 0.3891, 1.0, 0.7783, 1.0, 0.7783, 1.0, 0.3891, 1.0, 0.3891, 0.0, 0.0, 0.0, 0.0, 0.0, 0.3891, 0.0, 0.8522, 1.0, 0.9261, 1.0, 0.9261, 1.0, 0.8522, 1.0, 0.9261, 0.0, 0.9261, 1.0, 0.8522, 1.0, 0.8522, 0.0, 1.0, 0.0, 1.0, 0.2049, 0.9261, 0.2049, 0.9261, 7.451e-09, 0.8522, 0.0, 0.8522, 1.0, 0.7783, 1.0, 0.7783, 0.0, 0.9261, 0.4099, 0.9261, 0.2049, 1.0, 0.2049, 1.0, 0.4099, 1.698e-07, 1.0, 0.0, 0.0, 0.3891, 0.0, 0.3891, 1.0, 0.7783, 0.0, 0.7783, 1.0, 0.3891, 1.0, 0.3891, 0.0, 0.9261, 0.0, 0.9261, 1.0, 0.8522, 1.0, 0.8522, 0.0, 1.0, 0.0, 1.0, 0.2049, 0.9261, 0.2049, 0.9261, 7.451e-09, 0.8522, 0.0, 0.8522, 1.0, 0.7783, 1.0, 0.7783, 0.0, 0.9261, 0.4099, 0.9261, 0.2049, 1.0, 0.2049, 1.0, 0.4099, 1.698e-07, 1.0, 0.0, 0.0, 0.3891, 0.0, 0.3891, 1.0, 0.7783, 0.0, 0.7783, 1.0, 0.3891, 1.0, 0.3891, 0.0, 0.9261, 0.0, 0.9261, 1.0, 0.8522, 1.0, 0.8522, 0.0, 1.0, 0.0, 1.0, 0.2049, 0.9261, 0.2049, 0.9261, 7.451e-09, 0.8522, 0.0, 0.8522, 1.0, 0.7783, 1.0, 0.7783, 0.0, 0.9261, 0.4099, 0.9261, 0.2049, 1.0, 0.2049, 1.0, 0.4099, 1.698e-07, 1.0, 0.0, 0.0, 0.3891, 0.0, 0.3891, 1.0, 0.7783, 0.0, 0.7783, 1.0, 0.3891, 1.0, 0.3891, 0.0, 0.9261, 0.5, 0.9261, 1.0, 0.8522, 1.0, 0.8522, 0.5, 0.3891, 0.0, 0.0, 0.0, 0.0, 0.0, 0.3891, 0.0, 0.8522, 0.75, 0.8522, 1.0, 0.7783, 1.0, 0.7783, 0.75, 0.7783, 0.0, 0.3891, 0.0, 0.3891, 0.0, 0.7783, 0.0, 8.488e-08, 0.5, 0.0, 0.0, 0.3891, 0.0, 0.3891, 0.5, 0.7783, 0.5, 0.7783, 1.0, 0.3891, 1.0, 0.3891, 0.5, 0.7783, 0.25, 0.7783, 0.5, 0.3891, 0.5, 0.3891, 0.25, 0.3891, 0.75, 1.273e-07, 0.75, 1.273e-07, 0.75, 0.3891, 0.75, 0.8522, 0.0, 0.8522, 0.5, 0.7783, 0.5, 0.7783, 0.0, 0.9261, 0.25, 0.9261, 0.5, 0.8522, 0.5, 0.8522, 0.25, 0.9261, 0.0, 0.9261, 0.25, 0.8522, 0.25, 0.8522, 0.0, 1.698e-07, 1.0, 1.273e-07, 0.75, 0.3891, 0.75, 0.3891, 1.0, 0.7783, 0.0, 0.7783, 0.25, 0.3891, 0.25, 0.3891, 0.0, 0.8522, 0.5, 0.8522, 0.75, 0.7783, 0.75, 0.7783, 0.5, 0.8522, 0.0, 0.7783, 0.0, 0.7783, 0.0, 0.8522, 0.0, 0.3891, 1.0, 0.7783, 1.0, 0.7783, 1.0, 0.3891, 1.0, 0.8522, 1.0, 0.9261, 1.0, 0.9261, 1.0, 0.8522, 1.0, 0.8522, 0.0, 0.7783, 0.0, 0.7783, 0.0, 0.8522, 0.0, 0.3891, 0.0, 0.0, 0.0, 0.0, 0.0, 0.3891, 0.0, 0.8522, 1.0, 0.9261, 1.0, 0.9261, 1.0, 0.8522, 1.0, 0.3891, 0.0, 0.0, 0.0, 0.0, 0.0, 0.3891, 0.0, 0.3891, 1.0, 0.7783, 1.0, 0.7783, 1.0, 0.3891, 1.0, 0.8522, 0.0, 0.7783, 0.0, 0.7783, 0.0, 0.8522, 0.0, 0.3891, 1.0, 0.7783, 1.0, 0.7783, 1.0, 0.3891, 1.0, 0.8522, 0.0, 0.7783, 0.0, 0.7783, 0.0, 0.8522, 0.0, 0.8522, 1.0, 0.9261, 1.0, 0.9261, 1.0, 0.8522, 1.0, 0.8522, 0.0, 0.7783, 0.0, 0.7783, 0.0, 0.8522, 0.0, 0.8522, 1.0, 0.9261, 1.0, 0.9261, 1.0, 0.8522, 1.0, 0.3891, 0.0, 0.0, 0.0, 0.0, 0.0, 0.3891, 0.0, 0.3891, 1.0, 0.7783, 1.0, 0.7783, 1.0, 0.3891, 1.0, 1.0, 0.0, 1.0, 0.2049, 0.9261, 0.2049, 0.9261, 7.451e-09, 0.8522, 1.0, 0.9261, 1.0, 0.9261, 1.0, 0.8522, 1.0, 0.3891, 0.0, 0.0, 0.0, 0.0, 0.0, 0.3891, 0.0, 0.3891, 1.0, 0.7783, 1.0, 0.7783, 1.0, 0.3891, 1.0, 0.7783, 0.0, 0.3891, 0.0, 0.3891, 0.0, 0.7783, 0.0, 0.7783, 1.0, 0.8522, 1.0, 0.8522, 1.0, 0.7783, 1.0, 0.9261, 0.0, 0.8522, 0.0, 0.8522, 0.0, 0.9261, 0.0, 1.698e-07, 1.0, 0.3891, 1.0, 0.3891, 1.0, 1.698e-07, 1.0, 0.9261, 0.4099, 0.9261, 0.2049, 1.0, 0.2049, 1.0, 0.4099, 0.9261, 0.0, 0.8522, 0.0, 0.8522, 0.0, 0.9261, 0.0, 1.698e-07, 1.0, 0.3891, 1.0, 0.3891, 1.0, 1.698e-07, 1.0, 0.7783, 1.0, 0.8522, 1.0, 0.8522, 1.0, 0.7783, 1.0, 0.3891, 0.75, 1.273e-07, 0.75, 1.273e-07, 0.75, 0.3891, 0.75, 8.488e-08, 0.5, 0.3891, 0.5, 0.3891, 0.5, 8.488e-08, 0.5, 0.7783, 0.5, 0.7783, 0.75, 0.7783, 0.75, 0.7783, 0.5, 0.8522, 0.25, 0.8522, 0.5, 0.8522, 0.5, 0.8522, 0.25, 8.488e-08, 0.5, 0.3891, 0.5, 0.3891, 0.5, 8.488e-08, 0.5, 8.488e-08, 0.5, 0.3891, 0.5, 0.3891, 0.5, 8.488e-08, 0.5, 0.8522, 0.25, 0.8522, 0.5, 0.8522, 0.5, 0.8522, 0.25, 0.7783, 0.5, 0.7783, 0.75, 0.7783, 0.75, 0.7783, 0.5, 1.273e-07, 0.75, 8.488e-08, 0.5, 0.3891, 0.5, 0.3891, 0.75, 0.8522, 0.25, 0.8522, 0.5, 0.8522, 0.5, 0.8522, 0.25, 0.7783, 0.5, 0.7783, 0.75, 0.7783, 0.75, 0.7783, 0.5, 0.3891, 0.75, 1.273e-07, 0.75, 1.273e-07, 0.75, 0.3891, 0.75, 8.488e-08, 0.5, 0.3891, 0.5, 0.3891, 0.5, 8.488e-08, 0.5, 8.488e-08, 0.5, 0.3891, 0.5, 0.3891, 0.5, 8.488e-08, 0.5, 0.8522, 0.25, 0.8522, 0.5, 0.8522, 0.5, 0.8522, 0.25, 0.7783, 0.5, 0.7783, 0.75, 0.7783, 0.75, 0.7783, 0.5, 1.273e-07, 0.75, 8.488e-08, 0.5, 0.3891, 0.5, 0.3891, 0.75, 0.8522, 0.25, 0.8522, 0.5, 0.8522, 0.5, 0.8522, 0.25, 0.7783, 0.5, 0.7783, 0.75, 0.7783, 0.75, 0.7783, 0.5, 0.3891, 0.75, 1.273e-07, 0.75, 1.273e-07, 0.75, 0.3891, 0.75])
me_cube_001.materials.append(mat_greek_minery_wood)
me_cube_001.use_remesh_preserve_volume = False
me_cube_001.use_remesh_preserve_attributes = False
me_cube_001.use_mirror_vertex_groups = False
me_cube_001.update()
me_cube = bpy.data.meshes.new('Cube')
me_cube.from_pydata([(1.0, 1.0, -1.0), (1.0, -1.0, -1.0), (1.0, 1.0, 1.0), (1.0, -1.0, 1.232), (1.0, -1.0, -0.3333), (1.0, -1.0, 0.9133), (0.9333, -1.0, -1.0), (0.04667, -1.0, -1.0), (0.9333, -1.0, 1.232), (0.04667, -1.0, 1.232), (0.9333, -1.0, -0.3333), (0.04667, -1.0, -0.3333), (0.9333, -1.0, 0.9133), (0.04667, -1.0, 0.9133), (-1.0, 1.0, -1.0), (-1.0, -1.0, -1.0), (-1.0, 1.0, 1.0), (-1.0, -1.0, 1.232), (0.0, 1.0, -1.0), (0.0, -1.0, -1.0), (0.0, 1.0, 1.0), (0.0, -1.0, 1.232), (-1.0, -1.0, -0.3333), (-1.0, -1.0, 0.9133), (-0.9333, -1.0, -1.0), (-0.04667, -1.0, -1.0), (-0.9333, -1.0, 1.232), (-0.04667, -1.0, 1.232), (0.0, -1.0, 0.9133), (0.0, -1.0, -0.3333), (-0.9333, -1.0, -0.3333), (-0.04667, -1.0, -0.3333), (-0.9333, -1.0, 0.9133), (-0.04667, -1.0, 0.9133)], [], [(0, 2, 3, 5, 4, 1), (2, 0, 18, 20), (13, 9, 21, 28), (2, 20, 21, 9, 8, 3), (7, 11, 29, 19), (11, 13, 28, 29), (1, 4, 10, 6), (4, 5, 12, 10), (5, 3, 8, 12), (12, 8, 9, 13), (14, 15, 22, 23, 17, 16), (16, 20, 18, 14), (33, 28, 21, 27), (16, 17, 26, 27, 21, 20), (25, 19, 29, 31), (31, 29, 28, 33), (15, 24, 30, 22), (22, 30, 32, 23), (23, 32, 26, 17), (32, 33, 27, 26)])
_uv = me_cube.uv_layers.new(name='UVMap')
_uv.uv.foreach_set('vector', [0.3333, 0.5, 0.3333, 0.05205, 0.6667, 0.0, 0.6667, 0.07146, 0.6667, 0.3507, 0.6667, 0.5, 0.6667, 0.0, 1.0, 0.0, 1.0, 0.224, 0.6667, 0.224, 0.1589, 0.5715, 0.1589, 0.5, 0.1667, 0.5, 0.1667, 0.5715, 0.6667, 0.951, 0.5, 0.951, 0.5, 0.5, 0.5078, 0.5, 0.6556, 0.5, 0.6667, 0.5, 0.1589, 1.0, 0.1589, 0.8507, 0.1667, 0.8507, 0.1667, 1.0, 0.1589, 0.8507, 0.1589, 0.5715, 0.1667, 0.5715, 0.1667, 0.8507, 0.0, 1.0, 2.98e-08, 0.8507, 0.01111, 0.8507, 0.01111, 1.0, 2.98e-08, 0.8507, 4.967e-08, 0.5715, 0.01111, 0.5715, 0.01111, 0.8507, 4.967e-08, 0.5715, 5.96e-08, 0.5, 0.01111, 0.5, 0.01111, 0.5715, 0.01111, 0.5715, 0.01111, 0.5, 0.1589, 0.5, 0.1589, 0.5715, 6.954e-08, 0.0, 0.3333, 1.468e-07, 0.3333, 0.1493, 0.3333, 0.4285, 0.3333, 0.5, 0.0, 0.4479, 0.6667, 0.448, 0.6667, 0.224, 1.0, 0.224, 1.0, 0.4479, 0.1744, 0.5715, 0.1667, 0.5715, 0.1667, 0.5, 0.1744, 0.5, 0.3333, 0.951, 0.3333, 0.5, 0.3444, 0.5, 0.4922, 0.5, 0.5, 0.5, 0.5, 0.951, 0.1744, 1.0, 0.1667, 1.0, 0.1667, 0.8507, 0.1744, 0.8507, 0.1744, 0.8507, 0.1667, 0.8507, 0.1667, 0.5715, 0.1744, 0.5715, 0.3333, 1.0, 0.3222, 1.0, 0.3222, 0.8507, 0.3333, 0.8507, 0.3333, 0.8507, 0.3222, 0.8507, 0.3222, 0.5715, 0.3333, 0.5715, 0.3333, 0.5715, 0.3222, 0.5715, 0.3222, 0.5, 0.3333, 0.5, 0.3222, 0.5715, 0.1744, 0.5715, 0.1744, 0.5, 0.3222, 0.5])
me_cube.materials.append(mat_greek_minery_wall)
me_cube.use_remesh_preserve_volume = False
me_cube.use_remesh_preserve_attributes = False
me_cube.use_mirror_vertex_groups = False
me_cube.update()

# ---- objects
ob_ground = bpy.data.objects.new('Ground', me_cube_003)
ob_stones = bpy.data.objects.new('Stones', me_cube_002)
ob_wood = bpy.data.objects.new('Wood', me_cube_001)
ob_house = bpy.data.objects.new('House', me_cube)

# ---- transforms, parenting, visibility, modifiers, constraints
ob_ground.location = (0.0, 0.0, 1.0)
ob_ground.scale = (1.5, 1.0, 1.0)
ob_ground.lock_rotations_4d = False
ob_ground.empty_display_type = 'ARROWS'
ob_ground.lineart.crease_threshold = 0.0
_m = ob_ground.modifiers.new('Solidify', 'SOLIDIFY')
_m.thickness = 0.1
_m.nonmanifold_thickness_mode = 'FIXED'
_m.nonmanifold_merge_threshold = 0.0003
ob_stones.location = (0.0, 0.0, 1.0)
ob_stones.scale = (1.5, 1.0, 1.0)
ob_stones.lock_rotations_4d = False
ob_stones.empty_display_type = 'ARROWS'
ob_stones.lineart.crease_threshold = 0.0
_m = ob_stones.modifiers.new('Solidify', 'SOLIDIFY')
_m.thickness = 0.1
_m.nonmanifold_thickness_mode = 'FIXED'
_m.nonmanifold_merge_threshold = 0.0003
ob_wood.location = (0.0, 0.0, 1.0)
ob_wood.scale = (1.5, 1.0, 1.0)
ob_wood.lock_rotations_4d = False
ob_wood.empty_display_type = 'ARROWS'
ob_wood.lineart.crease_threshold = 0.0
_m = ob_wood.modifiers.new('Solidify', 'SOLIDIFY')
_m.thickness = 0.1
_m.nonmanifold_thickness_mode = 'FIXED'
_m.nonmanifold_merge_threshold = 0.0003
ob_house.location = (0.0, 0.0, 1.0)
ob_house.scale = (1.5, 1.0, 1.0)
ob_house.lock_rotations_4d = False
ob_house.empty_display_type = 'ARROWS'
ob_house.lineart.crease_threshold = 0.0
_m = ob_house.modifiers.new('Solidify', 'SOLIDIFY')
_m.thickness = 0.1
_m.nonmanifold_thickness_mode = 'FIXED'
_m.nonmanifold_merge_threshold = 0.0003

# ---- collection membership
col_collection_1.objects.link(ob_ground)
col_collection_1.objects.link(ob_stones)
col_collection_1.objects.link(ob_wood)
col_collection_1.objects.link(ob_house)

# ---- scene / render settings (as saved in the file)
scene.frame_start = 1; scene.frame_end = 250; scene.frame_set(37)
scene.render.engine = 'BLENDER_EEVEE_NEXT'
scene.render.resolution_percentage = 50
scene.render.dither_intensity = 0.0
scene.cycles.use_denoising = False
scene.cycles.samples = 10
scene.cycles.sampling_pattern = 'TABULATED_SOBOL'
scene.cycles.light_sampling_threshold = 0.0
scene.cycles.use_adaptive_sampling = False
scene.cycles.use_light_tree = False
scene.cycles.blur_glossy = 0.0
scene.cycles.pixel_filter_type = 'GAUSSIAN'
scene.cycles.sample_clamp_indirect = 0.0
scene.view_settings.view_transform = 'Standard'
bpy.context.view_layer.update()

# ---- added for rendering (the .blend has no active camera and no usable light): camera, sun
cam_auto = bpy.data.cameras.new('AutoCamera')
cam_auto.lens = 50.0
cam_auto.sensor_width = 36.0
cam_auto.clip_end = 1000.0
ob_auto_camera = bpy.data.objects.new('AutoCamera', cam_auto)
scene.collection.objects.link(ob_auto_camera)
ob_auto_camera.location = (4.64159, -6.09296, 4.80237)
ob_auto_camera.rotation_euler = (1.09748, -7.21219e-08, 0.694738)
scene.camera = ob_auto_camera
light_auto_sun = bpy.data.lights.new('AutoSun', 'SUN')
light_auto_sun.energy = 3.0
light_auto_sun.angle = 0.0523599
ob_auto_sun = bpy.data.objects.new('AutoSun', light_auto_sun)
scene.collection.objects.link(ob_auto_sun)
ob_auto_sun.rotation_euler = (0.872665, 0.174533, 0.523599)
bpy.context.view_layer.update()
